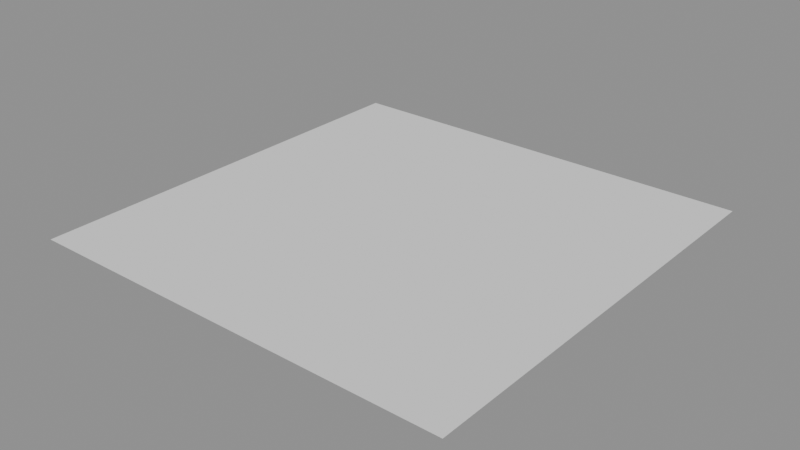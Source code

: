 # Source: ch08_09_forces_starter.blend  (saved by Blender 5.3.31; exported with 4.5.12 LTS)
import bpy
from mathutils import Matrix  # noqa: F401  (used for matrix-valued properties, if any)

bpy.ops.wm.read_factory_settings(use_empty=True)
scene = bpy.context.scene
scene.name = 'SC_FORCES'

# ---- meshes
me_me_emitter = bpy.data.meshes.new('ME_EMITTER')
me_me_emitter.from_pydata([(-0.25, -0.25, 0.0), (0.0, -0.25, 0.0), (0.25, -0.25, 0.0), (-0.25, 0.0, 0.0), (0.0, 0.0, 0.0), (0.25, 0.0, 0.0), (-0.25, 0.25, 0.0), (0.0, 0.25, 0.0), (0.25, 0.25, 0.0)], [], [(0, 1, 4, 3), (1, 2, 5, 4), (3, 4, 7, 6), (4, 5, 8, 7)])
me_me_emitter.update()

# ---- objects
ob_emitter = bpy.data.objects.new('EMITTER', me_me_emitter)

# ---- transforms, parenting, visibility, modifiers, constraints
ob_emitter.location = (0.0, 0.0, 0.3)
_m = ob_emitter.modifiers.new('Particles', 'PARTICLE_SYSTEM')

# ---- collection membership
scene.collection.objects.link(ob_emitter)

# ---- scene / render settings (as saved in the file)
scene.frame_start = 1; scene.frame_end = 100; scene.frame_set(1)
scene.render.engine = 'BLENDER_EEVEE_NEXT'
scene.render.bake_bias = 0.0
scene.render.bake_samples = 0
scene.render.compositor_device = 'GPU'
scene.eevee.use_volume_custom_range = False
scene.eevee.fast_gi_thickness_near = 0.1
scene.eevee.fast_gi_thickness_far = 0.0
scene.eevee.ray_tracing_options.screen_trace_thickness = 0.1
bpy.context.view_layer.update()

# ---- added for rendering (the .blend has no active camera and no usable light): camera, sun + grey world if the file has none
cam_auto = bpy.data.cameras.new('AutoCamera')
cam_auto.lens = 50.0
cam_auto.sensor_width = 36.0
cam_auto.clip_end = 1000.0
ob_auto_camera = bpy.data.objects.new('AutoCamera', cam_auto)
scene.collection.objects.link(ob_auto_camera)
ob_auto_camera.location = (0.654233, -0.785079, 0.823386)
ob_auto_camera.rotation_euler = (1.09748, -7.21219e-08, 0.694738)
scene.camera = ob_auto_camera
light_auto_sun = bpy.data.lights.new('AutoSun', 'SUN')
light_auto_sun.energy = 3.0
light_auto_sun.angle = 0.0523599
ob_auto_sun = bpy.data.objects.new('AutoSun', light_auto_sun)
scene.collection.objects.link(ob_auto_sun)
ob_auto_sun.rotation_euler = (0.872665, 0.174533, 0.523599)
if scene.world is None:
    world_auto = bpy.data.worlds.new('AutoWorld')
    world_auto.color = (0.3, 0.3, 0.3)
    scene.world = world_auto
bpy.context.view_layer.update()
